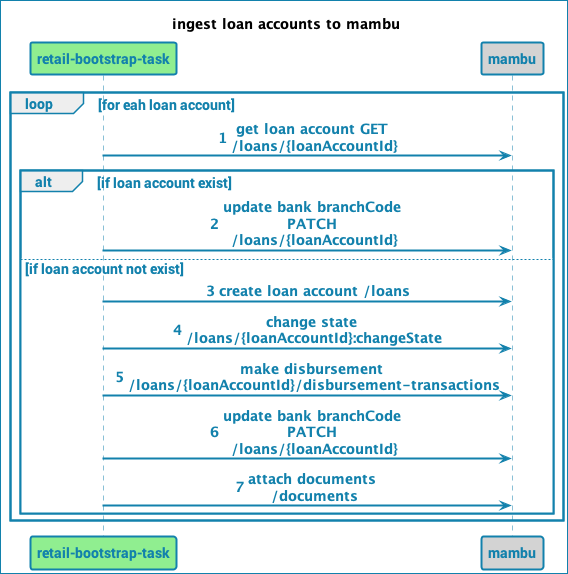

The diagram above was rendered by PlantUML. Its source (embedded in the PNG):
@startuml
!include style.puml
autonumber

Title ingest loan accounts to mambu

Participant "retail-bootstrap-task" as rbt #lightgreen
Participant "mambu" as m #lightgray

loop for eah loan account
rbt -> m : get loan account GET /loans/{loanAccountId}
alt if loan account exist
rbt -> m : update bank branchCode PATCH /loans/{loanAccountId}
else if loan account not exist
rbt -> m : create loan account /loans
rbt -> m : change state /loans/{loanAccountId}:changeState
rbt -> m : make disbursement /loans/{loanAccountId}/disbursement-transactions
rbt -> m : update bank branchCode PATCH /loans/{loanAccountId}
rbt -> m : attach documents /documents
end
end
@enduml